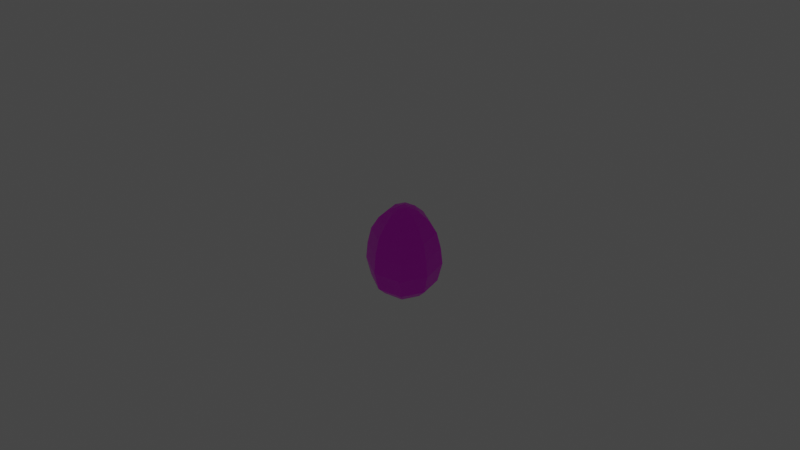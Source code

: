 # Source: LP_Egg.blend  (saved by Blender 2.92.15; exported with 4.5.12 LTS)
import bpy
from mathutils import Matrix  # noqa: F401  (used for matrix-valued properties, if any)

bpy.ops.wm.read_factory_settings(use_empty=True)
scene = bpy.context.scene
scene.name = 'Scene'

# ---- collections
col_collection = bpy.data.collections.new('Collection'); scene.collection.children.link(col_collection)
col_collection_2 = bpy.data.collections.new('Collection 2'); scene.collection.children.link(col_collection_2)

# ---- images (referenced by path relative to the original .blend; pixels are not part of the script)
import os
ASSET_DIR = os.environ.get("B2B_ASSET_DIR", "")  # directory of the original .blend (textures are referenced by path, not embedded)
HERE = os.path.dirname(os.path.abspath(__file__))  # packed textures are extracted next to this script under _unpacked/

def load_image(name, relpath, width, height, colorspace="sRGB"):
    """Load a texture the original file referenced (path relative to the .blend, or extracted next to this script)."""
    p = next((c for c in (os.path.join(HERE, relpath), os.path.join(ASSET_DIR, relpath)) if relpath and os.path.exists(c)), "")
    if p:
        img = bpy.data.images.load(p, check_existing=True)
        img.name = name
    else:  # same state as the original file: an image datablock whose file is absent (Cycles renders it pink)
        img = bpy.data.images.new(name, width, height)
        img.source = "FILE"
        img.filepath = "//" + (relpath or name)
    img.colorspace_settings.name = colorspace
    return img
img_imphenziapalette01_256_gradient_png = load_image('ImphenziaPalette01-256-Gradient.png', 'ImphenziaPalette01-256-Gradient.png', 1024, 1024, 'sRGB')

# ---- materials (node trees are filled in below, after node groups)
mat_material = bpy.data.materials.new('Material')
mat_material.alpha_threshold = 0.0
mat_material.use_transparent_shadow = False
mat_material.line_color = (0.0, 0.0, 0.0, 1.0)

# ---- material node trees
mat_material.use_nodes = True; mat_material.node_tree.nodes.clear()
_N = mat_material.node_tree.nodes; _L = mat_material.node_tree.links
n0 = _N.new('ShaderNodeOutputMaterial'); n0.name = 'Material Output'; n0.location = (300, 300)
n1 = _N.new('ShaderNodeBsdfPrincipled'); n1.name = 'Principled BSDF'; n1.location = (10, 300)
n1.distribution = 'GGX'
n1.subsurface_method = 'BURLEY'
n1.inputs[2].default_value = 0.4
n1.inputs[3].default_value = 1.45
n1.inputs[27].default_value = (0.0, 0.0, 0.0, 1.0)
n1.inputs[28].default_value = 1.0
n2 = _N.new('ShaderNodeTexImage'); n2.name = 'Image Texture'; n2.location = (-280, 280)
n2.image = img_imphenziapalette01_256_gradient_png
_L.new(n1.outputs[0], n0.inputs[0])
_L.new(n2.outputs[0], n1.inputs[0])
n0.is_active_output = True

# ---- world
world_world = bpy.data.worlds.new('World'); scene.world = world_world
world_world.use_nodes = True; world_world.node_tree.nodes.clear()
_N = world_world.node_tree.nodes; _L = world_world.node_tree.links
n0 = _N.new('ShaderNodeOutputWorld'); n0.name = 'World Output'; n0.location = (300, 300)
n1 = _N.new('ShaderNodeBackground'); n1.name = 'Background'; n1.location = (10, 300)
n1.inputs[0].default_value = (0.05088, 0.05088, 0.05088, 1.0)
_L.new(n1.outputs[0], n0.inputs[0])
n0.is_active_output = True
world_world.color = (0.05088, 0.05088, 0.05088)
world_world.use_sun_shadow = False
world_world.sun_shadow_jitter_overblur = 0.0

# ---- cameras
cam_camera = bpy.data.cameras.new('Camera')
cam_camera.clip_end = 100.0
cam_camera.ortho_scale = 7.314

# ---- lights
light_light = bpy.data.lights.new('Light', 'POINT')
light_light.transmission_factor = 0.0
light_light.energy = 1000.0
light_light.shadow_soft_size = 0.1
light_light.shadow_maximum_resolution = 0.006
light_light.use_absolute_resolution = True

# ---- meshes
me_cube = bpy.data.meshes.new('Cube')
me_cube.from_pydata([(0.11, 0.1156, 0.3427), (0.1134, 0.1192, 0.06544), (0.11, -0.1156, 0.3427), (0.1134, -0.1192, 0.06544), (-0.11, 0.1156, 0.3427), (-0.1134, 0.1192, 0.06544), (-0.11, -0.1156, 0.3427), (-0.1134, -0.1192, 0.06544), (-0.1575, -1.675e-10, 0.06544), (0.1527, -1.602e-10, 0.3427), (-0.1527, -1.602e-10, 0.3427), (0.1575, -1.675e-10, 0.06544), (-1.329e-10, 0.1591, 0.06544), (-1.291e-10, -0.1543, 0.3427), (-1.329e-10, -0.1591, 0.06544), (-1.291e-10, 0.1543, 0.3427), (0.08379, 0.08806, 0.02008), (0.08373, 0.08799, 0.4068), (0.08373, -0.08799, 0.4068), (-0.08373, 0.08799, 0.4068), (-0.08373, -0.08799, 0.4068), (0.1163, -1.535e-10, 0.4068), (-0.1163, -1.535e-10, 0.4068), (-1.245e-10, -0.1174, 0.4068), (-1.245e-10, 0.1174, 0.4068), (0.04776, 0.0502, 0.4578), (0.04776, -0.0502, 0.4578), (-0.04776, 0.0502, 0.4578), (-0.04776, -0.0502, 0.4578), (0.06632, -1.777e-10, 0.4578), (-0.06632, -1.777e-10, 0.4578), (-1.38e-10, -0.06699, 0.4578), (-1.38e-10, 0.06699, 0.4578), (0.08379, -0.08806, 0.02008), (-0.08379, 0.08806, 0.02008), (-0.08379, -0.08806, 0.02008), (-0.1163, -1.675e-10, 0.02008), (0.1163, -1.675e-10, 0.02008), (-1.329e-10, 0.1175, 0.02008), (-1.329e-10, -0.1175, 0.02008), (0.1297, 0.1363, 0.1684), (-0.1297, -0.1363, 0.1684), (0.1297, -0.1363, 0.1684), (-0.1297, 0.1363, 0.1684), (0.1801, -1.675e-10, 0.1684), (-0.1801, -1.675e-10, 0.1684), (-1.329e-10, 0.1819, 0.1684), (-1.329e-10, -0.1819, 0.1684), (0.04762, 0.05005, 0.001989), (0.04762, -0.05005, 0.001989), (-0.04762, 0.05005, 0.001989), (-0.04762, -0.05005, 0.001989), (-0.06613, -1.675e-10, 0.001989), (0.06613, -1.675e-10, 0.001989), (-1.329e-10, 0.0668, 0.001989), (-1.329e-10, -0.0668, 0.001989), (0.01373, 0.01443, 0.4777), (0.01373, -0.01443, 0.4777), (-0.01373, 0.01443, 0.4777), (-0.01373, -0.01443, 0.4777), (0.01907, -6.416e-11, 0.4777), (-0.01907, -6.416e-11, 0.4777), (-7.772e-11, -0.01926, 0.4777), (-7.772e-11, 0.01926, 0.4777), (-0.1238, -0.1301, 0.2555), (0.1238, 0.1301, 0.2555), (0.1238, -0.1301, 0.2555), (-0.1238, 0.1301, 0.2555), (0.1719, -1.695e-10, 0.2555), (-0.1719, -1.695e-10, 0.2555), (-1.339e-10, 0.1737, 0.2555), (-1.339e-10, -0.1737, 0.2555)], [], [(0, 15, 24, 17), (71, 13, 6, 64), (69, 10, 4, 67), (3, 14, 39, 33), (68, 9, 2, 66), (70, 15, 0, 65), (65, 0, 9, 68), (8, 5, 34, 36), (64, 6, 10, 69), (15, 4, 19, 24), (13, 2, 18, 23), (5, 12, 38, 34), (67, 4, 15, 70), (11, 3, 33, 37), (66, 2, 13, 71), (6, 13, 23, 20), (9, 0, 17, 21), (4, 10, 22, 19), (2, 9, 21, 18), (10, 6, 20, 22), (23, 18, 26, 31), (21, 17, 25, 29), (19, 22, 30, 27), (20, 23, 31, 28), (24, 19, 27, 32), (22, 20, 28, 30), (17, 24, 32, 25), (18, 21, 29, 26), (32, 27, 58, 63), (14, 7, 35, 39), (7, 8, 36, 35), (1, 11, 37, 16), (12, 1, 16, 38), (3, 42, 47, 14), (5, 43, 46, 12), (7, 41, 45, 8), (1, 40, 44, 11), (12, 46, 40, 1), (11, 44, 42, 3), (8, 45, 43, 5), (14, 47, 41, 7), (39, 35, 51, 55), (37, 33, 49, 53), (33, 39, 55, 49), (34, 38, 54, 50), (38, 16, 48, 54), (16, 37, 53, 48), (36, 34, 50, 52), (35, 36, 52, 51), (55, 51, 52, 50, 54, 48, 53, 49), (61, 59, 62, 57, 60, 56, 63, 58), (30, 28, 59, 61), (25, 32, 63, 56), (26, 29, 60, 57), (31, 26, 57, 62), (29, 25, 56, 60), (28, 31, 62, 59), (27, 30, 61, 58), (42, 66, 71, 47), (43, 67, 70, 46), (41, 64, 69, 45), (40, 65, 68, 44), (46, 70, 65, 40), (44, 68, 66, 42), (45, 69, 67, 43), (47, 71, 64, 41)])
_uv = me_cube.uv_layers.new(name='UVMap')
_uv.uv.foreach_set('vector', [0.05381, 0.9492, 0.05381, 0.948, 0.05396, 0.948, 0.05396, 0.9492, 0.05301, 0.953, 0.05381, 0.953, 0.05381, 0.9542, 0.05301, 0.9542, 0.05301, 0.9455, 0.05381, 0.9455, 0.05381, 0.9467, 0.05301, 0.9467, 0.05148, 0.9517, 0.05148, 0.953, 0.05148, 0.953, 0.05148, 0.9517, 0.05301, 0.9505, 0.05381, 0.9505, 0.05381, 0.9517, 0.05301, 0.9517, 0.05301, 0.948, 0.05381, 0.948, 0.05381, 0.9492, 0.05301, 0.9492, 0.05301, 0.9492, 0.05381, 0.9492, 0.05381, 0.9505, 0.05301, 0.9505, 0.05148, 0.9455, 0.05148, 0.9467, 0.05148, 0.9467, 0.05148, 0.9455, 0.05301, 0.9442, 0.05381, 0.9442, 0.05381, 0.9455, 0.05301, 0.9455, 0.05381, 0.948, 0.05381, 0.9467, 0.05396, 0.9467, 0.05396, 0.948, 0.05381, 0.953, 0.05381, 0.9517, 0.05396, 0.9517, 0.05396, 0.953, 0.05148, 0.9467, 0.05148, 0.948, 0.05148, 0.948, 0.05148, 0.9467, 0.05301, 0.9467, 0.05381, 0.9467, 0.05381, 0.948, 0.05301, 0.948, 0.05148, 0.9505, 0.05148, 0.9517, 0.05148, 0.9517, 0.05148, 0.9505, 0.05301, 0.9517, 0.05381, 0.9517, 0.05381, 0.953, 0.05301, 0.953, 0.05381, 0.9542, 0.05381, 0.953, 0.05396, 0.953, 0.05396, 0.9542, 0.05381, 0.9505, 0.05381, 0.9492, 0.05396, 0.9492, 0.05396, 0.9505, 0.05381, 0.9467, 0.05381, 0.9455, 0.05396, 0.9455, 0.05396, 0.9467, 0.05381, 0.9517, 0.05381, 0.9505, 0.05396, 0.9505, 0.05396, 0.9517, 0.05381, 0.9455, 0.05381, 0.9442, 0.05396, 0.9442, 0.05396, 0.9455, 0.05396, 0.953, 0.05396, 0.9517, 0.05398, 0.9517, 0.05398, 0.953, 0.05396, 0.9505, 0.05396, 0.9492, 0.05398, 0.9492, 0.05398, 0.9505, 0.05396, 0.9467, 0.05396, 0.9455, 0.05398, 0.9455, 0.05398, 0.9467, 0.05396, 0.9542, 0.05396, 0.953, 0.05398, 0.953, 0.05398, 0.9542, 0.05396, 0.948, 0.05396, 0.9467, 0.05398, 0.9467, 0.05398, 0.948, 0.05396, 0.9455, 0.05396, 0.9442, 0.05398, 0.9442, 0.05398, 0.9455, 0.05396, 0.9492, 0.05396, 0.948, 0.05398, 0.948, 0.05398, 0.9492, 0.05396, 0.9517, 0.05396, 0.9505, 0.05398, 0.9505, 0.05398, 0.9517, 0.05398, 0.948, 0.05398, 0.9467, 0.05398, 0.9467, 0.05398, 0.948, 0.05148, 0.953, 0.05148, 0.9542, 0.05148, 0.9542, 0.05148, 0.953, 0.05148, 0.9442, 0.05148, 0.9455, 0.05148, 0.9455, 0.05148, 0.9442, 0.05148, 0.9492, 0.05148, 0.9505, 0.05148, 0.9505, 0.05148, 0.9492, 0.05148, 0.948, 0.05148, 0.9492, 0.05148, 0.9492, 0.05148, 0.948, 0.05148, 0.9517, 0.0522, 0.9517, 0.0522, 0.953, 0.05148, 0.953, 0.05148, 0.9467, 0.0522, 0.9467, 0.0522, 0.948, 0.05148, 0.948, 0.05148, 0.9442, 0.0522, 0.9442, 0.0522, 0.9455, 0.05148, 0.9455, 0.05148, 0.9492, 0.0522, 0.9492, 0.0522, 0.9505, 0.05148, 0.9505, 0.05148, 0.948, 0.0522, 0.948, 0.0522, 0.9492, 0.05148, 0.9492, 0.05148, 0.9505, 0.0522, 0.9505, 0.0522, 0.9517, 0.05148, 0.9517, 0.05148, 0.9455, 0.0522, 0.9455, 0.0522, 0.9467, 0.05148, 0.9467, 0.05148, 0.953, 0.0522, 0.953, 0.0522, 0.9542, 0.05148, 0.9542, 0.05148, 0.953, 0.05148, 0.9542, 0.05148, 0.9542, 0.05148, 0.953, 0.05148, 0.9505, 0.05148, 0.9517, 0.05148, 0.9517, 0.05148, 0.9505, 0.05148, 0.9517, 0.05148, 0.953, 0.05148, 0.953, 0.05148, 0.9517, 0.05148, 0.9467, 0.05148, 0.948, 0.05148, 0.948, 0.05148, 0.9467, 0.05148, 0.948, 0.05148, 0.9492, 0.05148, 0.9492, 0.05148, 0.948, 0.05148, 0.9492, 0.05148, 0.9505, 0.05148, 0.9505, 0.05148, 0.9492, 0.05148, 0.9455, 0.05148, 0.9467, 0.05148, 0.9467, 0.05148, 0.9455, 0.05148, 0.9442, 0.05148, 0.9455, 0.05148, 0.9455, 0.05148, 0.9442, 0.05148, 0.953, 0.05148, 0.9542, 0.05148, 0.9455, 0.05148, 0.9467, 0.05148, 0.948, 0.05148, 0.9492, 0.05148, 0.9505, 0.05148, 0.9517, 0.05398, 0.9455, 0.05398, 0.9442, 0.05398, 0.953, 0.05398, 0.9517, 0.05398, 0.9505, 0.05398, 0.9492, 0.05398, 0.948, 0.05398, 0.9467, 0.05398, 0.9455, 0.05398, 0.9442, 0.05398, 0.9442, 0.05398, 0.9455, 0.05398, 0.9492, 0.05398, 0.948, 0.05398, 0.948, 0.05398, 0.9492, 0.05398, 0.9517, 0.05398, 0.9505, 0.05398, 0.9505, 0.05398, 0.9517, 0.05398, 0.953, 0.05398, 0.9517, 0.05398, 0.9517, 0.05398, 0.953, 0.05398, 0.9505, 0.05398, 0.9492, 0.05398, 0.9492, 0.05398, 0.9505, 0.05398, 0.9542, 0.05398, 0.953, 0.05398, 0.953, 0.05398, 0.9542, 0.05398, 0.9467, 0.05398, 0.9455, 0.05398, 0.9455, 0.05398, 0.9467, 0.0522, 0.9517, 0.05301, 0.9517, 0.05301, 0.953, 0.0522, 0.953, 0.0522, 0.9467, 0.05301, 0.9467, 0.05301, 0.948, 0.0522, 0.948, 0.0522, 0.9442, 0.05301, 0.9442, 0.05301, 0.9455, 0.0522, 0.9455, 0.0522, 0.9492, 0.05301, 0.9492, 0.05301, 0.9505, 0.0522, 0.9505, 0.0522, 0.948, 0.05301, 0.948, 0.05301, 0.9492, 0.0522, 0.9492, 0.0522, 0.9505, 0.05301, 0.9505, 0.05301, 0.9517, 0.0522, 0.9517, 0.0522, 0.9455, 0.05301, 0.9455, 0.05301, 0.9467, 0.0522, 0.9467, 0.0522, 0.953, 0.05301, 0.953, 0.05301, 0.9542, 0.0522, 0.9542])
me_cube.materials.append(mat_material)
me_cube.use_remesh_preserve_volume = False
me_cube.use_remesh_preserve_attributes = False
me_cube.use_mirror_vertex_groups = False
me_cube.update()

# ---- objects
ob_ei = bpy.data.objects.new('Ei', me_cube)
ob_light = bpy.data.objects.new('Light', light_light)
ob_camera = bpy.data.objects.new('Camera', cam_camera)

# ---- transforms, parenting, visibility, modifiers, constraints
ob_ei.location = (0.0, 0.0, 0.0)
ob_ei.lock_rotations_4d = False
ob_ei.empty_display_type = 'ARROWS'
ob_ei.lineart.crease_threshold = 0.0
ob_light.location = (-2.015, -2.931, 5.904)
ob_light.rotation_euler = (0.6503, 0.05522, 1.866)
ob_light.lock_rotations_4d = False
ob_light.empty_display_type = 'ARROWS'
ob_light.color = (0.0, 0.0, 0.0, 0.0)
ob_light.lineart.crease_threshold = 0.0
ob_camera.location = (-2.687, -3.555, 3.253)
ob_camera.rotation_euler = (0.997, 0.009317, -0.6491)
ob_camera.lock_rotations_4d = False
ob_camera.empty_display_type = 'ARROWS'
ob_camera.color = (0.0, 0.0, 0.0, 0.0)
ob_camera.display_type = 'WIRE'
ob_camera.lineart.crease_threshold = 0.0

# ---- collection membership
col_collection.objects.link(ob_ei)
col_collection_2.objects.link(ob_light)
col_collection_2.objects.link(ob_camera)
def _layer_coll(name, lc=None):
    lc = lc or bpy.context.view_layer.layer_collection
    for c in lc.children:
        if c.name == name: return c
        r = _layer_coll(name, c)
        if r: return r
_layer_coll('Collection 2').exclude = True

# ---- scene / render settings (as saved in the file)
scene.camera = ob_camera
scene.frame_start = 1; scene.frame_end = 250; scene.frame_set(1)
scene.render.engine = 'BLENDER_EEVEE_NEXT'
scene.cycles.use_denoising = False
scene.cycles.samples = 128
scene.cycles.sampling_pattern = 'TABULATED_SOBOL'
scene.cycles.use_adaptive_sampling = False
scene.cycles.use_light_tree = False
scene.view_settings.view_transform = 'Filmic'
bpy.context.view_layer.update()
